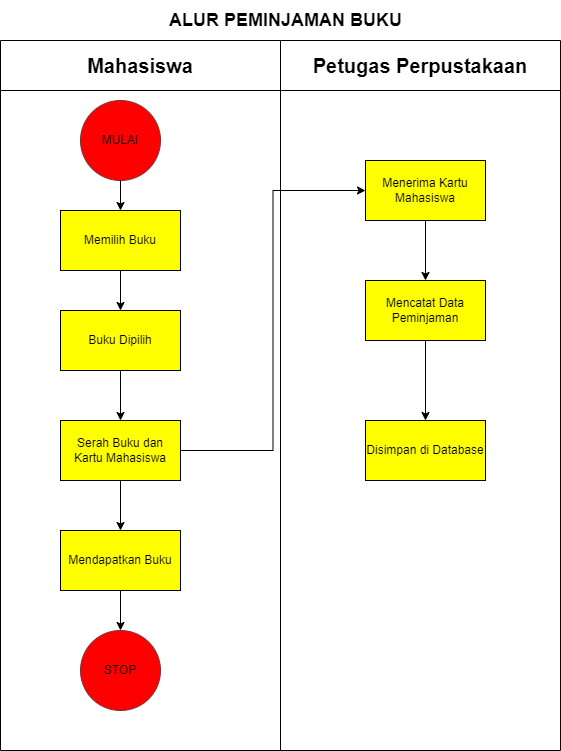

The diagram above was exported from draw.io. Its source (the exported page's mxGraphModel, read from the mxfile embedded in the PNG):
<mxGraphModel dx="1434" dy="749" grid="1" gridSize="10" guides="1" tooltips="1" connect="1" arrows="1" fold="1" page="1" pageScale="1" pageWidth="850" pageHeight="1100" math="0" shadow="0">
  <root>
    <mxCell id="0" />
    <mxCell id="1" parent="0" />
    <mxCell id="s_mbwr2JaNET9_Mj4LhL-1" value="&lt;font style=&quot;font-size: 20px;&quot;&gt;Mahasiswa&lt;br&gt;&lt;/font&gt;" style="swimlane;whiteSpace=wrap;html=1;startSize=50;" vertex="1" parent="1">
      <mxGeometry x="5" y="80" width="280" height="710" as="geometry" />
    </mxCell>
    <mxCell id="s_mbwr2JaNET9_Mj4LhL-2" value="MULAI" style="ellipse;whiteSpace=wrap;html=1;aspect=fixed;strokeColor=#813131;fillColor=#FF0000;" vertex="1" parent="s_mbwr2JaNET9_Mj4LhL-1">
      <mxGeometry x="80" y="60" width="80" height="80" as="geometry" />
    </mxCell>
    <mxCell id="s_mbwr2JaNET9_Mj4LhL-3" style="edgeStyle=orthogonalEdgeStyle;rounded=0;orthogonalLoop=1;jettySize=auto;html=1;entryX=0.5;entryY=0;entryDx=0;entryDy=0;fontSize=18;" edge="1" parent="s_mbwr2JaNET9_Mj4LhL-1" source="s_mbwr2JaNET9_Mj4LhL-4" target="s_mbwr2JaNET9_Mj4LhL-7">
      <mxGeometry relative="1" as="geometry" />
    </mxCell>
    <mxCell id="s_mbwr2JaNET9_Mj4LhL-4" value="Mendapatkan Buku" style="rounded=0;whiteSpace=wrap;html=1;fillColor=#FFFF00;" vertex="1" parent="s_mbwr2JaNET9_Mj4LhL-1">
      <mxGeometry x="60" y="490" width="120" height="60" as="geometry" />
    </mxCell>
    <mxCell id="s_mbwr2JaNET9_Mj4LhL-13" style="edgeStyle=orthogonalEdgeStyle;rounded=0;orthogonalLoop=1;jettySize=auto;html=1;entryX=0.5;entryY=0;entryDx=0;entryDy=0;" edge="1" parent="s_mbwr2JaNET9_Mj4LhL-1" source="s_mbwr2JaNET9_Mj4LhL-5" target="s_mbwr2JaNET9_Mj4LhL-10">
      <mxGeometry relative="1" as="geometry" />
    </mxCell>
    <mxCell id="s_mbwr2JaNET9_Mj4LhL-5" value="Memilih Buku" style="rounded=0;whiteSpace=wrap;html=1;fillColor=#FFFF00;" vertex="1" parent="s_mbwr2JaNET9_Mj4LhL-1">
      <mxGeometry x="60" y="170" width="120" height="60" as="geometry" />
    </mxCell>
    <mxCell id="s_mbwr2JaNET9_Mj4LhL-6" value="" style="endArrow=classic;html=1;rounded=0;exitX=0.5;exitY=1;exitDx=0;exitDy=0;" edge="1" parent="s_mbwr2JaNET9_Mj4LhL-1" source="s_mbwr2JaNET9_Mj4LhL-2" target="s_mbwr2JaNET9_Mj4LhL-5">
      <mxGeometry width="50" height="50" relative="1" as="geometry">
        <mxPoint x="220" y="125" as="sourcePoint" />
        <mxPoint x="360" y="100" as="targetPoint" />
      </mxGeometry>
    </mxCell>
    <mxCell id="s_mbwr2JaNET9_Mj4LhL-7" value="STOP" style="ellipse;whiteSpace=wrap;html=1;aspect=fixed;strokeColor=#813131;fillColor=#FF0000;" vertex="1" parent="s_mbwr2JaNET9_Mj4LhL-1">
      <mxGeometry x="80" y="590" width="80" height="80" as="geometry" />
    </mxCell>
    <mxCell id="s_mbwr2JaNET9_Mj4LhL-10" value="Buku Dipilih" style="rounded=0;whiteSpace=wrap;html=1;fillColor=#FFFF00;" vertex="1" parent="s_mbwr2JaNET9_Mj4LhL-1">
      <mxGeometry x="60" y="270" width="120" height="60" as="geometry" />
    </mxCell>
    <mxCell id="s_mbwr2JaNET9_Mj4LhL-22" style="edgeStyle=orthogonalEdgeStyle;rounded=0;orthogonalLoop=1;jettySize=auto;html=1;entryX=0.5;entryY=0;entryDx=0;entryDy=0;" edge="1" parent="s_mbwr2JaNET9_Mj4LhL-1" source="s_mbwr2JaNET9_Mj4LhL-11" target="s_mbwr2JaNET9_Mj4LhL-4">
      <mxGeometry relative="1" as="geometry" />
    </mxCell>
    <mxCell id="s_mbwr2JaNET9_Mj4LhL-11" value="Serah Buku dan Kartu Mahasiswa" style="rounded=0;whiteSpace=wrap;html=1;fillColor=#FFFF00;" vertex="1" parent="s_mbwr2JaNET9_Mj4LhL-1">
      <mxGeometry x="60" y="380" width="120" height="60" as="geometry" />
    </mxCell>
    <mxCell id="s_mbwr2JaNET9_Mj4LhL-9" style="edgeStyle=orthogonalEdgeStyle;rounded=0;orthogonalLoop=1;jettySize=auto;html=1;entryX=0.5;entryY=0;entryDx=0;entryDy=0;" edge="1" parent="s_mbwr2JaNET9_Mj4LhL-1" source="s_mbwr2JaNET9_Mj4LhL-10" target="s_mbwr2JaNET9_Mj4LhL-11">
      <mxGeometry relative="1" as="geometry" />
    </mxCell>
    <mxCell id="s_mbwr2JaNET9_Mj4LhL-8" value="&lt;font style=&quot;font-size: 20px;&quot;&gt;Petugas Perpustakaan&lt;br&gt;&lt;/font&gt;" style="swimlane;whiteSpace=wrap;html=1;startSize=50;" vertex="1" parent="1">
      <mxGeometry x="285" y="80" width="280" height="710" as="geometry" />
    </mxCell>
    <mxCell id="s_mbwr2JaNET9_Mj4LhL-17" style="edgeStyle=orthogonalEdgeStyle;rounded=0;orthogonalLoop=1;jettySize=auto;html=1;entryX=0.5;entryY=0;entryDx=0;entryDy=0;" edge="1" parent="s_mbwr2JaNET9_Mj4LhL-8" source="s_mbwr2JaNET9_Mj4LhL-14" target="s_mbwr2JaNET9_Mj4LhL-16">
      <mxGeometry relative="1" as="geometry" />
    </mxCell>
    <mxCell id="s_mbwr2JaNET9_Mj4LhL-14" value="Menerima Kartu Mahasiswa" style="rounded=0;whiteSpace=wrap;html=1;fillColor=#FFFF00;" vertex="1" parent="s_mbwr2JaNET9_Mj4LhL-8">
      <mxGeometry x="85" y="120" width="120" height="60" as="geometry" />
    </mxCell>
    <mxCell id="s_mbwr2JaNET9_Mj4LhL-24" style="edgeStyle=orthogonalEdgeStyle;rounded=0;orthogonalLoop=1;jettySize=auto;html=1;" edge="1" parent="s_mbwr2JaNET9_Mj4LhL-8" source="s_mbwr2JaNET9_Mj4LhL-16" target="s_mbwr2JaNET9_Mj4LhL-23">
      <mxGeometry relative="1" as="geometry" />
    </mxCell>
    <mxCell id="s_mbwr2JaNET9_Mj4LhL-16" value="Mencatat Data Peminjaman" style="rounded=0;whiteSpace=wrap;html=1;fillColor=#FFFF00;" vertex="1" parent="s_mbwr2JaNET9_Mj4LhL-8">
      <mxGeometry x="85" y="240" width="120" height="60" as="geometry" />
    </mxCell>
    <mxCell id="s_mbwr2JaNET9_Mj4LhL-23" value="Disimpan di Database" style="rounded=0;whiteSpace=wrap;html=1;fillColor=#FFFF00;" vertex="1" parent="s_mbwr2JaNET9_Mj4LhL-8">
      <mxGeometry x="85" y="380" width="120" height="60" as="geometry" />
    </mxCell>
    <mxCell id="s_mbwr2JaNET9_Mj4LhL-12" value="&lt;font style=&quot;font-size: 18px;&quot;&gt;&lt;b&gt;ALUR PEMINJAMAN BUKU&lt;/b&gt;&lt;/font&gt;" style="text;html=1;align=center;verticalAlign=middle;resizable=0;points=[];autosize=1;strokeColor=none;fillColor=none;" vertex="1" parent="1">
      <mxGeometry x="160" y="40" width="260" height="40" as="geometry" />
    </mxCell>
    <mxCell id="s_mbwr2JaNET9_Mj4LhL-15" style="edgeStyle=orthogonalEdgeStyle;rounded=0;orthogonalLoop=1;jettySize=auto;html=1;entryX=0;entryY=0.5;entryDx=0;entryDy=0;" edge="1" parent="1" source="s_mbwr2JaNET9_Mj4LhL-11" target="s_mbwr2JaNET9_Mj4LhL-14">
      <mxGeometry relative="1" as="geometry" />
    </mxCell>
  </root>
</mxGraphModel>